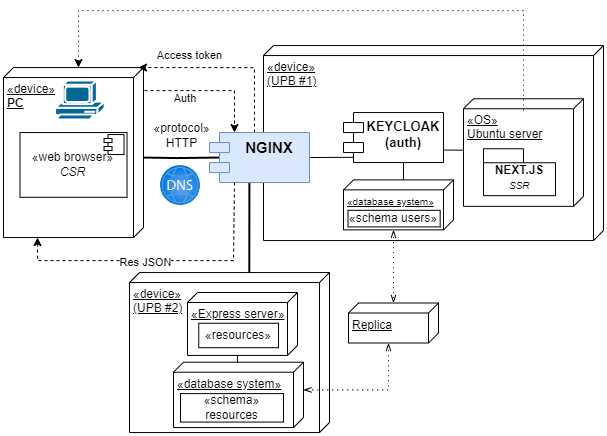

The diagram above was exported from draw.io. Its source (the exported page's mxGraphModel, read from the mxfile embedded in the PNG):
<mxGraphModel dx="830" dy="570" grid="1" gridSize="10" guides="1" tooltips="1" connect="1" arrows="1" fold="1" page="1" pageScale="1" pageWidth="700" pageHeight="480" math="0" shadow="0">
  <root>
    <mxCell id="0" />
    <mxCell id="1" parent="0" />
    <mxCell id="V5_xUwaxZERaxGhv1Ljz-114" value="«device»&lt;br&gt;(UPB #1)" style="verticalAlign=top;align=left;spacingTop=8;spacingLeft=2;spacingRight=12;shape=cube;size=10;direction=south;fontStyle=4;html=1;whiteSpace=wrap;" parent="1" vertex="1">
      <mxGeometry x="280" y="65.05000000000001" width="340" height="195" as="geometry" />
    </mxCell>
    <mxCell id="V5_xUwaxZERaxGhv1Ljz-85" value="" style="image;aspect=fixed;html=1;points=[];align=center;fontSize=12;image=img/lib/azure2/networking/DNS_Zones.svg;" parent="1" vertex="1">
      <mxGeometry x="177" y="185.04999999999995" width="40" height="40" as="geometry" />
    </mxCell>
    <mxCell id="V5_xUwaxZERaxGhv1Ljz-86" value="" style="group" parent="1" vertex="1" connectable="0">
      <mxGeometry x="20" y="87.05000000000001" width="140" height="170" as="geometry" />
    </mxCell>
    <mxCell id="V5_xUwaxZERaxGhv1Ljz-87" value="" style="group" parent="V5_xUwaxZERaxGhv1Ljz-86" vertex="1" connectable="0">
      <mxGeometry width="140" height="170" as="geometry" />
    </mxCell>
    <mxCell id="V5_xUwaxZERaxGhv1Ljz-88" value="" style="group" parent="V5_xUwaxZERaxGhv1Ljz-87" vertex="1" connectable="0">
      <mxGeometry width="140" height="170" as="geometry" />
    </mxCell>
    <mxCell id="V5_xUwaxZERaxGhv1Ljz-89" value="«device»&lt;br&gt;&lt;b&gt;PC&lt;/b&gt;" style="verticalAlign=top;align=left;spacingTop=8;spacingLeft=2;spacingRight=12;shape=cube;size=10;direction=south;fontStyle=4;html=1;whiteSpace=wrap;" parent="V5_xUwaxZERaxGhv1Ljz-88" vertex="1">
      <mxGeometry width="140" height="170" as="geometry" />
    </mxCell>
    <mxCell id="V5_xUwaxZERaxGhv1Ljz-90" value="" style="shape=mxgraph.cisco.computers_and_peripherals.pc;html=1;pointerEvents=1;dashed=0;fillColor=#036897;strokeColor=#ffffff;strokeWidth=2;verticalLabelPosition=bottom;verticalAlign=top;align=center;outlineConnect=0;" parent="V5_xUwaxZERaxGhv1Ljz-88" vertex="1">
      <mxGeometry x="51.6764705882353" y="12.952380952380953" width="49.41176470588235" height="40.476190476190474" as="geometry" />
    </mxCell>
    <mxCell id="V5_xUwaxZERaxGhv1Ljz-91" value="«web browser»&lt;br&gt;&lt;i&gt;CSR&lt;/i&gt;" style="html=1;dropTarget=0;whiteSpace=wrap;" parent="V5_xUwaxZERaxGhv1Ljz-88" vertex="1">
      <mxGeometry x="16.47058823529412" y="64.99666666666667" width="107.05882352941177" height="64.76190476190476" as="geometry" />
    </mxCell>
    <mxCell id="V5_xUwaxZERaxGhv1Ljz-92" value="" style="shape=module;jettyWidth=8;jettyHeight=4;" parent="V5_xUwaxZERaxGhv1Ljz-91" vertex="1">
      <mxGeometry x="1" width="20" height="20" relative="1" as="geometry">
        <mxPoint x="-23" y="2" as="offset" />
      </mxGeometry>
    </mxCell>
    <mxCell id="V5_xUwaxZERaxGhv1Ljz-93" value="" style="group" parent="1" vertex="1" connectable="0">
      <mxGeometry x="158" y="137.05" width="80" height="40" as="geometry" />
    </mxCell>
    <mxCell id="V5_xUwaxZERaxGhv1Ljz-94" style="edgeStyle=orthogonalEdgeStyle;rounded=0;orthogonalLoop=1;jettySize=auto;html=1;entryX=0.1;entryY=0.5;entryDx=0;entryDy=0;entryPerimeter=0;endArrow=none;endFill=0;strokeWidth=2;" parent="V5_xUwaxZERaxGhv1Ljz-93" target="V5_xUwaxZERaxGhv1Ljz-84" edge="1">
      <mxGeometry relative="1" as="geometry">
        <mxPoint x="2" y="40" as="sourcePoint" />
      </mxGeometry>
    </mxCell>
    <mxCell id="V5_xUwaxZERaxGhv1Ljz-95" value="«protocol»&lt;br&gt;HTTP" style="text;html=1;align=center;verticalAlign=middle;resizable=0;points=[];autosize=1;strokeColor=none;fillColor=none;" parent="V5_xUwaxZERaxGhv1Ljz-93" vertex="1">
      <mxGeometry y="-2" width="80" height="40" as="geometry" />
    </mxCell>
    <mxCell id="V5_xUwaxZERaxGhv1Ljz-122" style="edgeStyle=orthogonalEdgeStyle;rounded=0;orthogonalLoop=1;jettySize=auto;html=1;exitX=0.5;exitY=0;exitDx=0;exitDy=0;entryX=0;entryY=0;entryDx=0;entryDy=0;entryPerimeter=0;dashed=1;" parent="1" edge="1">
      <mxGeometry relative="1" as="geometry">
        <mxPoint x="271" y="152.05" as="sourcePoint" />
        <mxPoint x="155" y="87.05000000000001" as="targetPoint" />
        <Array as="points">
          <mxPoint x="271" y="87.05000000000001" />
        </Array>
      </mxGeometry>
    </mxCell>
    <mxCell id="V5_xUwaxZERaxGhv1Ljz-123" value="Access token" style="edgeLabel;html=1;align=center;verticalAlign=middle;resizable=0;points=[];" parent="V5_xUwaxZERaxGhv1Ljz-122" vertex="1" connectable="0">
      <mxGeometry x="0.411" y="-3" relative="1" as="geometry">
        <mxPoint x="-2" y="-10" as="offset" />
      </mxGeometry>
    </mxCell>
    <mxCell id="V5_xUwaxZERaxGhv1Ljz-168" style="rounded=0;orthogonalLoop=1;jettySize=auto;html=1;exitX=0.399;exitY=1.011;exitDx=0;exitDy=0;endArrow=none;endFill=0;exitPerimeter=0;entryX=0.007;entryY=0.401;entryDx=0;entryDy=0;entryPerimeter=0;strokeWidth=2;" parent="1" source="V5_xUwaxZERaxGhv1Ljz-84" target="V5_xUwaxZERaxGhv1Ljz-115" edge="1">
      <mxGeometry relative="1" as="geometry">
        <mxPoint x="276.1724137931035" y="290.04999999999995" as="targetPoint" />
      </mxGeometry>
    </mxCell>
    <mxCell id="V5_xUwaxZERaxGhv1Ljz-173" style="rounded=0;orthogonalLoop=1;jettySize=auto;html=1;exitX=1;exitY=0.5;exitDx=0;exitDy=0;entryX=0.098;entryY=0.895;entryDx=0;entryDy=0;entryPerimeter=0;endArrow=none;endFill=0;" parent="1" source="V5_xUwaxZERaxGhv1Ljz-84" target="V5_xUwaxZERaxGhv1Ljz-117" edge="1">
      <mxGeometry relative="1" as="geometry" />
    </mxCell>
    <mxCell id="V5_xUwaxZERaxGhv1Ljz-84" value="&lt;font size=&quot;1&quot; style=&quot;&quot;&gt;&lt;b style=&quot;font-size: 15px;&quot;&gt;NGINX&lt;/b&gt;&lt;/font&gt;" style="shape=module;align=left;spacingLeft=20;align=center;verticalAlign=top;whiteSpace=wrap;html=1;fillColor=#dae8fc;strokeColor=#6c8ebf;" parent="1" vertex="1">
      <mxGeometry x="226" y="152.05" width="100" height="50" as="geometry" />
    </mxCell>
    <mxCell id="V5_xUwaxZERaxGhv1Ljz-115" value="«device»&lt;br&gt;(UPB #2)" style="verticalAlign=top;align=left;spacingTop=8;spacingLeft=2;spacingRight=12;shape=cube;size=10;direction=south;fontStyle=4;html=1;whiteSpace=wrap;" parent="1" vertex="1">
      <mxGeometry x="146" y="292.04999999999995" width="200" height="160" as="geometry" />
    </mxCell>
    <mxCell id="V5_xUwaxZERaxGhv1Ljz-133" style="rounded=0;orthogonalLoop=1;jettySize=auto;html=1;exitX=1;exitY=0.75;exitDx=0;exitDy=0;entryX=0.478;entryY=1.001;entryDx=0;entryDy=0;entryPerimeter=0;endArrow=none;endFill=0;" parent="1" source="V5_xUwaxZERaxGhv1Ljz-117" target="V5_xUwaxZERaxGhv1Ljz-126" edge="1">
      <mxGeometry relative="1" as="geometry" />
    </mxCell>
    <mxCell id="V5_xUwaxZERaxGhv1Ljz-174" style="edgeStyle=orthogonalEdgeStyle;rounded=0;orthogonalLoop=1;jettySize=auto;html=1;exitX=0.589;exitY=0.971;exitDx=0;exitDy=0;entryX=0;entryY=0;entryDx=0;entryDy=50;entryPerimeter=0;exitPerimeter=0;endArrow=none;endFill=0;" parent="1" source="V5_xUwaxZERaxGhv1Ljz-117" target="V5_xUwaxZERaxGhv1Ljz-156" edge="1">
      <mxGeometry relative="1" as="geometry" />
    </mxCell>
    <mxCell id="V5_xUwaxZERaxGhv1Ljz-117" value="&lt;font size=&quot;1&quot; style=&quot;&quot;&gt;&lt;b style=&quot;font-size: 13px;&quot;&gt;KEYCLOAK&lt;br&gt;(auth)&lt;br&gt;&lt;/b&gt;&lt;/font&gt;" style="shape=module;align=left;spacingLeft=20;align=center;verticalAlign=top;whiteSpace=wrap;html=1;" parent="1" vertex="1">
      <mxGeometry x="360" y="132.05" width="100" height="50" as="geometry" />
    </mxCell>
    <mxCell id="V5_xUwaxZERaxGhv1Ljz-121" style="edgeStyle=orthogonalEdgeStyle;rounded=0;orthogonalLoop=1;jettySize=auto;html=1;exitX=0;exitY=0;exitDx=0;exitDy=0;exitPerimeter=0;entryX=0.25;entryY=0;entryDx=0;entryDy=0;dashed=1;" parent="1" source="V5_xUwaxZERaxGhv1Ljz-89" target="V5_xUwaxZERaxGhv1Ljz-84" edge="1">
      <mxGeometry relative="1" as="geometry">
        <Array as="points">
          <mxPoint x="160" y="110.05000000000001" />
          <mxPoint x="251" y="110.05000000000001" />
        </Array>
      </mxGeometry>
    </mxCell>
    <mxCell id="V5_xUwaxZERaxGhv1Ljz-124" value="Auth&amp;nbsp;" style="edgeLabel;html=1;align=center;verticalAlign=middle;resizable=0;points=[];" parent="V5_xUwaxZERaxGhv1Ljz-121" vertex="1" connectable="0">
      <mxGeometry x="-0.1667" y="3" relative="1" as="geometry">
        <mxPoint y="10" as="offset" />
      </mxGeometry>
    </mxCell>
    <mxCell id="V5_xUwaxZERaxGhv1Ljz-125" value="" style="group" parent="1" vertex="1" connectable="0">
      <mxGeometry x="480" y="118.26000000000005" width="120" height="107.58" as="geometry" />
    </mxCell>
    <mxCell id="V5_xUwaxZERaxGhv1Ljz-126" value="«OS»&lt;br&gt;Ubuntu server" style="verticalAlign=top;align=left;spacingTop=8;spacingLeft=2;spacingRight=12;shape=cube;size=10;direction=south;fontStyle=4;html=1;whiteSpace=wrap;" parent="V5_xUwaxZERaxGhv1Ljz-125" vertex="1">
      <mxGeometry width="120" height="107.58" as="geometry" />
    </mxCell>
    <mxCell id="V5_xUwaxZERaxGhv1Ljz-127" value="NEXT.JS&lt;br&gt;&lt;span style=&quot;font-weight: normal;&quot;&gt;&lt;font style=&quot;font-size: 10px;&quot;&gt;&lt;i&gt;SSR&lt;/i&gt;&lt;/font&gt;&lt;/span&gt;" style="shape=folder;fontStyle=1;spacingTop=10;tabWidth=40;tabHeight=14;tabPosition=left;html=1;whiteSpace=wrap;" parent="V5_xUwaxZERaxGhv1Ljz-125" vertex="1">
      <mxGeometry x="20" y="50" width="72" height="46.92" as="geometry" />
    </mxCell>
    <mxCell id="V5_xUwaxZERaxGhv1Ljz-139" style="edgeStyle=orthogonalEdgeStyle;rounded=0;orthogonalLoop=1;jettySize=auto;html=1;exitX=0.25;exitY=1;exitDx=0;exitDy=0;entryX=1;entryY=0.757;entryDx=0;entryDy=0;entryPerimeter=0;dashed=1;" parent="1" source="V5_xUwaxZERaxGhv1Ljz-84" target="V5_xUwaxZERaxGhv1Ljz-89" edge="1">
      <mxGeometry relative="1" as="geometry">
        <mxPoint x="709.9999999999998" y="197.04999999999995" as="sourcePoint" />
        <Array as="points">
          <mxPoint x="250" y="202.04999999999995" />
          <mxPoint x="250" y="280.04999999999995" />
          <mxPoint x="54" y="280.04999999999995" />
        </Array>
      </mxGeometry>
    </mxCell>
    <mxCell id="V5_xUwaxZERaxGhv1Ljz-140" value="Res JSON" style="edgeLabel;html=1;align=center;verticalAlign=middle;resizable=0;points=[];" parent="V5_xUwaxZERaxGhv1Ljz-139" vertex="1" connectable="0">
      <mxGeometry x="0.1253" y="1" relative="1" as="geometry">
        <mxPoint as="offset" />
      </mxGeometry>
    </mxCell>
    <mxCell id="V5_xUwaxZERaxGhv1Ljz-142" value="" style="group" parent="1" vertex="1" connectable="0">
      <mxGeometry x="203.9959509830195" y="311.0503348822948" width="110" height="62.926164464215695" as="geometry" />
    </mxCell>
    <mxCell id="V5_xUwaxZERaxGhv1Ljz-143" value="" style="group" parent="V5_xUwaxZERaxGhv1Ljz-142" vertex="1" connectable="0">
      <mxGeometry width="110" height="62.926164464215695" as="geometry" />
    </mxCell>
    <mxCell id="V5_xUwaxZERaxGhv1Ljz-144" value="«Express server»" style="verticalAlign=top;align=left;spacingTop=8;spacingLeft=2;spacingRight=12;shape=cube;size=10;direction=south;fontStyle=4;html=1;whiteSpace=wrap;" parent="V5_xUwaxZERaxGhv1Ljz-143" vertex="1">
      <mxGeometry y="0.9532484970494554" width="110.00000000000001" height="62.926164464215695" as="geometry" />
    </mxCell>
    <mxCell id="V5_xUwaxZERaxGhv1Ljz-145" value="«resources»" style="html=1;whiteSpace=wrap;" parent="V5_xUwaxZERaxGhv1Ljz-143" vertex="1">
      <mxGeometry x="11.252747252747255" y="31.70100560554916" width="79.78021978021981" height="24.471286180528335" as="geometry" />
    </mxCell>
    <mxCell id="V5_xUwaxZERaxGhv1Ljz-146" value="" style="group" parent="1" vertex="1" connectable="0">
      <mxGeometry x="190" y="381.1823446391812" width="130" height="65.87" as="geometry" />
    </mxCell>
    <mxCell id="V5_xUwaxZERaxGhv1Ljz-147" value="«database system»" style="verticalAlign=top;align=left;spacingTop=8;spacingLeft=2;spacingRight=12;shape=cube;size=10;direction=south;fontStyle=4;html=1;whiteSpace=wrap;" parent="V5_xUwaxZERaxGhv1Ljz-146" vertex="1">
      <mxGeometry y="0.54" width="130" height="65.33" as="geometry" />
    </mxCell>
    <mxCell id="V5_xUwaxZERaxGhv1Ljz-148" value="«schema»&lt;br&gt;resources" style="html=1;whiteSpace=wrap;" parent="V5_xUwaxZERaxGhv1Ljz-146" vertex="1">
      <mxGeometry x="7" y="31.92" width="103" height="28.47" as="geometry" />
    </mxCell>
    <mxCell id="V5_xUwaxZERaxGhv1Ljz-155" value="" style="group" parent="1" vertex="1" connectable="0">
      <mxGeometry x="360" y="189.3699999999999" width="130" height="65.35" as="geometry" />
    </mxCell>
    <mxCell id="V5_xUwaxZERaxGhv1Ljz-156" value="&lt;font style=&quot;font-size: 10px;&quot;&gt;«database system»&lt;/font&gt;" style="verticalAlign=top;align=left;spacingTop=8;spacingLeft=2;spacingRight=12;shape=cube;size=10;direction=south;fontStyle=4;html=1;whiteSpace=wrap;" parent="V5_xUwaxZERaxGhv1Ljz-155" vertex="1">
      <mxGeometry y="10" width="110" height="50" as="geometry" />
    </mxCell>
    <mxCell id="V5_xUwaxZERaxGhv1Ljz-157" value="«schema users»" style="html=1;whiteSpace=wrap;" parent="V5_xUwaxZERaxGhv1Ljz-155" vertex="1">
      <mxGeometry x="4.477144646211647" y="40.461546949820544" width="92.18847839699436" height="16.540632391251403" as="geometry" />
    </mxCell>
    <mxCell id="V5_xUwaxZERaxGhv1Ljz-171" style="edgeStyle=orthogonalEdgeStyle;rounded=0;orthogonalLoop=1;jettySize=auto;html=1;exitX=0;exitY=0;exitDx=40;exitDy=50;exitPerimeter=0;entryX=0;entryY=0;entryDx=27.665;entryDy=0;entryPerimeter=0;dashed=1;dashPattern=1 4;startArrow=openThin;startFill=0;endArrow=openThin;endFill=0;" parent="1" source="V5_xUwaxZERaxGhv1Ljz-161" target="V5_xUwaxZERaxGhv1Ljz-147" edge="1">
      <mxGeometry relative="1" as="geometry" />
    </mxCell>
    <mxCell id="V5_xUwaxZERaxGhv1Ljz-161" value="Replica" style="verticalAlign=top;align=left;spacingTop=8;spacingLeft=2;spacingRight=12;shape=cube;size=10;direction=south;fontStyle=4;html=1;whiteSpace=wrap;" parent="1" vertex="1">
      <mxGeometry x="365" y="322.5099999999999" width="90" height="40" as="geometry" />
    </mxCell>
    <mxCell id="V5_xUwaxZERaxGhv1Ljz-164" style="edgeStyle=orthogonalEdgeStyle;rounded=0;orthogonalLoop=1;jettySize=auto;html=1;entryX=0;entryY=0;entryDx=0;entryDy=65;entryPerimeter=0;dashed=1;dashPattern=1 4;" parent="1" target="V5_xUwaxZERaxGhv1Ljz-89" edge="1">
      <mxGeometry relative="1" as="geometry">
        <mxPoint x="540" y="130.05" as="sourcePoint" />
        <Array as="points">
          <mxPoint x="540" y="30.05000000000001" />
          <mxPoint x="95" y="30.05000000000001" />
        </Array>
      </mxGeometry>
    </mxCell>
    <mxCell id="V5_xUwaxZERaxGhv1Ljz-169" style="rounded=0;orthogonalLoop=1;jettySize=auto;html=1;exitX=0;exitY=0;exitDx=62.926164464215695;exitDy=60.00000000000001;exitPerimeter=0;entryX=0.003;entryY=0.508;entryDx=0;entryDy=0;entryPerimeter=0;endArrow=none;endFill=0;" parent="1" source="V5_xUwaxZERaxGhv1Ljz-144" target="V5_xUwaxZERaxGhv1Ljz-147" edge="1">
      <mxGeometry relative="1" as="geometry" />
    </mxCell>
    <mxCell id="V5_xUwaxZERaxGhv1Ljz-170" style="edgeStyle=orthogonalEdgeStyle;rounded=0;orthogonalLoop=1;jettySize=auto;html=1;exitX=0;exitY=0;exitDx=50;exitDy=60;exitPerimeter=0;endArrow=openThin;endFill=0;startArrow=openThin;startFill=0;dashed=1;dashPattern=1 4;" parent="1" source="V5_xUwaxZERaxGhv1Ljz-156" target="V5_xUwaxZERaxGhv1Ljz-161" edge="1">
      <mxGeometry relative="1" as="geometry" />
    </mxCell>
  </root>
</mxGraphModel>